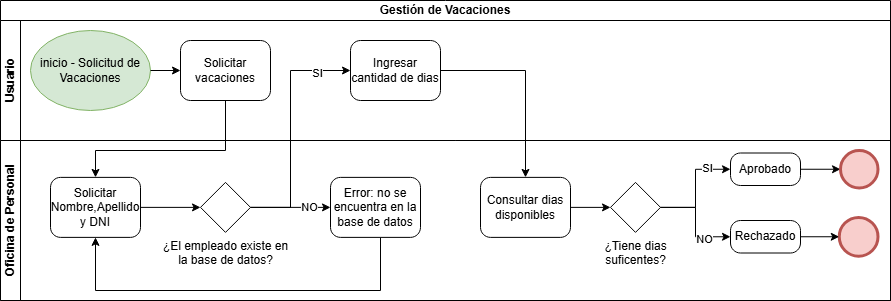

The diagram above was exported from draw.io. Its source (the exported page's mxGraphModel, read from the mxfile embedded in the PNG):
<mxGraphModel dx="860" dy="439" grid="1" gridSize="10" guides="1" tooltips="1" connect="1" arrows="1" fold="1" page="1" pageScale="1" pageWidth="827" pageHeight="1169" math="0" shadow="0">
  <root>
    <mxCell id="0" />
    <mxCell id="1" parent="0" />
    <mxCell id="G848lMAlWXH1HgNbG9Gj-1" parent="1" style="swimlane;html=1;childLayout=stackLayout;resizeParent=1;resizeParentMax=0;horizontal=1;startSize=20;horizontalStack=0;whiteSpace=wrap;" value="Gestión de Vacaciones" vertex="1">
      <mxGeometry height="300" width="890" x="110" y="50" as="geometry" />
    </mxCell>
    <mxCell id="G848lMAlWXH1HgNbG9Gj-2" parent="G848lMAlWXH1HgNbG9Gj-1" style="swimlane;html=1;startSize=20;horizontal=0;" value="Usuario" vertex="1">
      <mxGeometry height="120" width="890" y="20" as="geometry" />
    </mxCell>
    <mxCell id="G848lMAlWXH1HgNbG9Gj-6" parent="G848lMAlWXH1HgNbG9Gj-2" style="ellipse;whiteSpace=wrap;html=1;fillColor=#d5e8d4;strokeColor=#82b366;" value="inicio - Solicitud de Vacaciones" vertex="1">
      <mxGeometry height="80" width="120" x="30" y="10" as="geometry" />
    </mxCell>
    <mxCell id="G848lMAlWXH1HgNbG9Gj-7" parent="G848lMAlWXH1HgNbG9Gj-2" style="points=[[0.25,0,0],[0.5,0,0],[0.75,0,0],[1,0.25,0],[1,0.5,0],[1,0.75,0],[0.75,1,0],[0.5,1,0],[0.25,1,0],[0,0.75,0],[0,0.5,0],[0,0.25,0]];shape=mxgraph.bpmn.task2;whiteSpace=wrap;rectStyle=rounded;size=10;html=1;container=1;expand=0;collapsible=0;taskMarker=abstract;" value="Solicitar vacaciones" vertex="1">
      <mxGeometry height="60" width="90" x="180" y="20" as="geometry" />
    </mxCell>
    <mxCell id="G848lMAlWXH1HgNbG9Gj-19" edge="1" parent="G848lMAlWXH1HgNbG9Gj-2" source="G848lMAlWXH1HgNbG9Gj-6" style="edgeStyle=orthogonalEdgeStyle;rounded=0;orthogonalLoop=1;jettySize=auto;html=1;exitX=1;exitY=0.5;exitDx=0;exitDy=0;entryX=0;entryY=0.5;entryDx=0;entryDy=0;entryPerimeter=0;" target="G848lMAlWXH1HgNbG9Gj-7">
      <mxGeometry relative="1" as="geometry" />
    </mxCell>
    <mxCell id="xK37ZEPIMkt3Pz2N5L3D-2" parent="G848lMAlWXH1HgNbG9Gj-2" style="points=[[0.25,0,0],[0.5,0,0],[0.75,0,0],[1,0.25,0],[1,0.5,0],[1,0.75,0],[0.75,1,0],[0.5,1,0],[0.25,1,0],[0,0.75,0],[0,0.5,0],[0,0.25,0]];shape=mxgraph.bpmn.task2;whiteSpace=wrap;rectStyle=rounded;size=10;html=1;container=1;expand=0;collapsible=0;taskMarker=abstract;" value="Ingresar cantidad de dias" vertex="1">
      <mxGeometry height="60" width="90" x="350" y="20" as="geometry" />
    </mxCell>
    <mxCell id="G848lMAlWXH1HgNbG9Gj-3" parent="G848lMAlWXH1HgNbG9Gj-1" style="swimlane;html=1;startSize=20;horizontal=0;" value="Oficina de Personal" vertex="1">
      <mxGeometry height="160" width="890" y="140" as="geometry" />
    </mxCell>
    <mxCell id="xK37ZEPIMkt3Pz2N5L3D-10" edge="1" parent="G848lMAlWXH1HgNbG9Gj-3" source="G848lMAlWXH1HgNbG9Gj-13" style="edgeStyle=orthogonalEdgeStyle;rounded=0;orthogonalLoop=1;jettySize=auto;html=1;entryX=0.5;entryY=1;entryDx=0;entryDy=0;entryPerimeter=0;" target="G848lMAlWXH1HgNbG9Gj-45">
      <mxGeometry relative="1" as="geometry">
        <Array as="points">
          <mxPoint x="380" y="150" />
          <mxPoint x="95" y="150" />
        </Array>
        <mxPoint x="90" y="150" as="targetPoint" />
      </mxGeometry>
    </mxCell>
    <mxCell id="G848lMAlWXH1HgNbG9Gj-13" parent="G848lMAlWXH1HgNbG9Gj-3" style="points=[[0.25,0,0],[0.5,0,0],[0.75,0,0],[1,0.25,0],[1,0.5,0],[1,0.75,0],[0.75,1,0],[0.5,1,0],[0.25,1,0],[0,0.75,0],[0,0.5,0],[0,0.25,0]];shape=mxgraph.bpmn.task2;whiteSpace=wrap;rectStyle=rounded;size=10;html=1;container=1;expand=0;collapsible=0;taskMarker=abstract;" value="Error: no se encuentra en la base de datos" vertex="1">
      <mxGeometry height="60" width="90" x="330" y="36.88" as="geometry" />
    </mxCell>
    <mxCell id="G848lMAlWXH1HgNbG9Gj-15" parent="G848lMAlWXH1HgNbG9Gj-3" style="points=[[0.25,0.25,0],[0.5,0,0],[0.75,0.25,0],[1,0.5,0],[0.75,0.75,0],[0.5,1,0],[0.25,0.75,0],[0,0.5,0]];shape=mxgraph.bpmn.gateway2;html=1;verticalLabelPosition=bottom;labelBackgroundColor=#ffffff;verticalAlign=top;align=center;perimeter=rhombusPerimeter;outlineConnect=0;outline=none;symbol=none;" value="¿Tiene dias&lt;div&gt;suficentes?&lt;/div&gt;" vertex="1">
      <mxGeometry height="50" width="50" x="610" y="41.879999999999995" as="geometry" />
    </mxCell>
    <mxCell id="G848lMAlWXH1HgNbG9Gj-34" edge="1" parent="G848lMAlWXH1HgNbG9Gj-3" source="G848lMAlWXH1HgNbG9Gj-12" style="edgeStyle=orthogonalEdgeStyle;rounded=0;orthogonalLoop=1;jettySize=auto;html=1;exitX=1;exitY=0.5;exitDx=0;exitDy=0;exitPerimeter=0;entryX=0;entryY=0.5;entryDx=0;entryDy=0;entryPerimeter=0;" target="G848lMAlWXH1HgNbG9Gj-17">
      <mxGeometry relative="1" as="geometry">
        <mxPoint x="840" y="24" as="targetPoint" />
      </mxGeometry>
    </mxCell>
    <mxCell id="G848lMAlWXH1HgNbG9Gj-12" parent="G848lMAlWXH1HgNbG9Gj-3" style="points=[[0.25,0,0],[0.5,0,0],[0.75,0,0],[1,0.25,0],[1,0.5,0],[1,0.75,0],[0.75,1,0],[0.5,1,0],[0.25,1,0],[0,0.75,0],[0,0.5,0],[0,0.25,0]];shape=mxgraph.bpmn.task2;whiteSpace=wrap;rectStyle=rounded;size=10;html=1;container=1;expand=0;collapsible=0;taskMarker=abstract;" value="Aprobado" vertex="1">
      <mxGeometry height="32.5" width="70" x="730" y="12.5" as="geometry" />
    </mxCell>
    <mxCell id="G848lMAlWXH1HgNbG9Gj-16" parent="G848lMAlWXH1HgNbG9Gj-3" style="points=[[0.25,0,0],[0.5,0,0],[0.75,0,0],[1,0.25,0],[1,0.5,0],[1,0.75,0],[0.75,1,0],[0.5,1,0],[0.25,1,0],[0,0.75,0],[0,0.5,0],[0,0.25,0]];shape=mxgraph.bpmn.task2;whiteSpace=wrap;rectStyle=rounded;size=10;html=1;container=1;expand=0;collapsible=0;taskMarker=abstract;" value="Rechazado" vertex="1">
      <mxGeometry height="32.5" width="70" x="730" y="80.00999999999999" as="geometry" />
    </mxCell>
    <mxCell id="G848lMAlWXH1HgNbG9Gj-17" parent="G848lMAlWXH1HgNbG9Gj-3" style="points=[[0.145,0.145,0],[0.5,0,0],[0.855,0.145,0],[1,0.5,0],[0.855,0.855,0],[0.5,1,0],[0.145,0.855,0],[0,0.5,0]];shape=mxgraph.bpmn.event;html=1;verticalLabelPosition=bottom;labelBackgroundColor=#ffffff;verticalAlign=top;align=center;perimeter=ellipsePerimeter;outlineConnect=0;aspect=fixed;outline=end;symbol=terminate2;fillColor=#f8cecc;strokeColor=#b85450;" value="" vertex="1">
      <mxGeometry height="37.5" width="37.5" x="840" y="10" as="geometry" />
    </mxCell>
    <mxCell id="G848lMAlWXH1HgNbG9Gj-18" parent="G848lMAlWXH1HgNbG9Gj-3" style="points=[[0.145,0.145,0],[0.5,0,0],[0.855,0.145,0],[1,0.5,0],[0.855,0.855,0],[0.5,1,0],[0.145,0.855,0],[0,0.5,0]];shape=mxgraph.bpmn.event;html=1;verticalLabelPosition=bottom;labelBackgroundColor=#ffffff;verticalAlign=top;align=center;perimeter=ellipsePerimeter;outlineConnect=0;aspect=fixed;outline=end;symbol=terminate2;fillColor=#f8cecc;strokeColor=#b85450;" value="" vertex="1">
      <mxGeometry height="38.75" width="38.75" x="838.75" y="76.88" as="geometry" />
    </mxCell>
    <mxCell id="G848lMAlWXH1HgNbG9Gj-33" edge="1" parent="G848lMAlWXH1HgNbG9Gj-3" source="G848lMAlWXH1HgNbG9Gj-16" style="edgeStyle=orthogonalEdgeStyle;rounded=0;orthogonalLoop=1;jettySize=auto;html=1;exitX=1;exitY=0.5;exitDx=0;exitDy=0;exitPerimeter=0;entryX=0;entryY=0.5;entryDx=0;entryDy=0;entryPerimeter=0;" target="G848lMAlWXH1HgNbG9Gj-18">
      <mxGeometry relative="1" as="geometry" />
    </mxCell>
    <mxCell id="G848lMAlWXH1HgNbG9Gj-45" parent="G848lMAlWXH1HgNbG9Gj-3" style="points=[[0.25,0,0],[0.5,0,0],[0.75,0,0],[1,0.25,0],[1,0.5,0],[1,0.75,0],[0.75,1,0],[0.5,1,0],[0.25,1,0],[0,0.75,0],[0,0.5,0],[0,0.25,0]];shape=mxgraph.bpmn.task2;whiteSpace=wrap;rectStyle=rounded;size=10;html=1;container=1;expand=0;collapsible=0;taskMarker=abstract;" value="Solicitar Nombre,Apellido y DNI" vertex="1">
      <mxGeometry height="60" width="90" x="50" y="36.88" as="geometry" />
    </mxCell>
    <mxCell id="G848lMAlWXH1HgNbG9Gj-47" edge="1" parent="G848lMAlWXH1HgNbG9Gj-3" source="G848lMAlWXH1HgNbG9Gj-15" style="edgeStyle=orthogonalEdgeStyle;rounded=0;orthogonalLoop=1;jettySize=auto;html=1;exitX=1;exitY=0.5;exitDx=0;exitDy=0;exitPerimeter=0;entryX=0;entryY=0.5;entryDx=0;entryDy=0;entryPerimeter=0;" target="G848lMAlWXH1HgNbG9Gj-12">
      <mxGeometry relative="1" as="geometry" />
    </mxCell>
    <mxCell id="G848lMAlWXH1HgNbG9Gj-49" connectable="0" parent="G848lMAlWXH1HgNbG9Gj-47" style="edgeLabel;html=1;align=center;verticalAlign=middle;resizable=0;points=[];" value="SI" vertex="1">
      <mxGeometry relative="1" x="0.5745" y="1" as="geometry">
        <mxPoint as="offset" />
      </mxGeometry>
    </mxCell>
    <mxCell id="G848lMAlWXH1HgNbG9Gj-48" edge="1" parent="G848lMAlWXH1HgNbG9Gj-3" source="G848lMAlWXH1HgNbG9Gj-15" style="edgeStyle=orthogonalEdgeStyle;rounded=0;orthogonalLoop=1;jettySize=auto;html=1;entryX=0;entryY=0.5;entryDx=0;entryDy=0;entryPerimeter=0;" target="G848lMAlWXH1HgNbG9Gj-16">
      <mxGeometry relative="1" as="geometry" />
    </mxCell>
    <mxCell id="G848lMAlWXH1HgNbG9Gj-50" connectable="0" parent="G848lMAlWXH1HgNbG9Gj-48" style="edgeLabel;html=1;align=center;verticalAlign=middle;resizable=0;points=[];" value="NO" vertex="1">
      <mxGeometry relative="1" x="0.4596" y="-2" as="geometry">
        <mxPoint as="offset" />
      </mxGeometry>
    </mxCell>
    <mxCell id="G848lMAlWXH1HgNbG9Gj-53" edge="1" parent="G848lMAlWXH1HgNbG9Gj-3" source="G848lMAlWXH1HgNbG9Gj-45" style="edgeStyle=orthogonalEdgeStyle;rounded=0;orthogonalLoop=1;jettySize=auto;html=1;entryX=0;entryY=0.5;entryDx=0;entryDy=0;entryPerimeter=0;">
      <mxGeometry relative="1" as="geometry">
        <mxPoint x="200" y="66.88" as="targetPoint" />
      </mxGeometry>
    </mxCell>
    <mxCell id="xK37ZEPIMkt3Pz2N5L3D-1" parent="G848lMAlWXH1HgNbG9Gj-3" style="points=[[0.25,0.25,0],[0.5,0,0],[0.75,0.25,0],[1,0.5,0],[0.75,0.75,0],[0.5,1,0],[0.25,0.75,0],[0,0.5,0]];shape=mxgraph.bpmn.gateway2;html=1;verticalLabelPosition=bottom;labelBackgroundColor=#ffffff;verticalAlign=top;align=center;perimeter=rhombusPerimeter;outlineConnect=0;outline=none;symbol=none;" value="¿El empleado existe en&lt;div&gt;la base de datos?&lt;/div&gt;" vertex="1">
      <mxGeometry height="50" width="50" x="200" y="41.879999999999995" as="geometry" />
    </mxCell>
    <mxCell id="xK37ZEPIMkt3Pz2N5L3D-6" edge="1" parent="G848lMAlWXH1HgNbG9Gj-3" source="xK37ZEPIMkt3Pz2N5L3D-3" style="edgeStyle=orthogonalEdgeStyle;rounded=0;orthogonalLoop=1;jettySize=auto;html=1;" target="G848lMAlWXH1HgNbG9Gj-15">
      <mxGeometry relative="1" as="geometry" />
    </mxCell>
    <mxCell id="xK37ZEPIMkt3Pz2N5L3D-3" parent="G848lMAlWXH1HgNbG9Gj-3" style="points=[[0.25,0,0],[0.5,0,0],[0.75,0,0],[1,0.25,0],[1,0.5,0],[1,0.75,0],[0.75,1,0],[0.5,1,0],[0.25,1,0],[0,0.75,0],[0,0.5,0],[0,0.25,0]];shape=mxgraph.bpmn.task2;whiteSpace=wrap;rectStyle=rounded;size=10;html=1;container=1;expand=0;collapsible=0;taskMarker=abstract;" value="Consultar dias disponibles" vertex="1">
      <mxGeometry height="60" width="90" x="480" y="36.879999999999995" as="geometry" />
    </mxCell>
    <mxCell id="xK37ZEPIMkt3Pz2N5L3D-9" edge="1" parent="G848lMAlWXH1HgNbG9Gj-3" source="xK37ZEPIMkt3Pz2N5L3D-1" style="edgeStyle=orthogonalEdgeStyle;rounded=0;orthogonalLoop=1;jettySize=auto;html=1;entryX=0;entryY=0.5;entryDx=0;entryDy=0;entryPerimeter=0;" target="G848lMAlWXH1HgNbG9Gj-13">
      <mxGeometry relative="1" as="geometry" />
    </mxCell>
    <mxCell id="xK37ZEPIMkt3Pz2N5L3D-14" connectable="0" parent="xK37ZEPIMkt3Pz2N5L3D-9" style="edgeLabel;html=1;align=center;verticalAlign=middle;resizable=0;points=[];" value="NO" vertex="1">
      <mxGeometry relative="1" x="0.45" as="geometry">
        <mxPoint as="offset" />
      </mxGeometry>
    </mxCell>
    <mxCell id="xK37ZEPIMkt3Pz2N5L3D-7" edge="1" parent="G848lMAlWXH1HgNbG9Gj-1" source="G848lMAlWXH1HgNbG9Gj-7" style="edgeStyle=orthogonalEdgeStyle;rounded=0;orthogonalLoop=1;jettySize=auto;html=1;entryX=0.5;entryY=0;entryDx=0;entryDy=0;entryPerimeter=0;" target="G848lMAlWXH1HgNbG9Gj-45">
      <mxGeometry relative="1" as="geometry">
        <Array as="points">
          <mxPoint x="225" y="150" />
          <mxPoint x="95" y="150" />
        </Array>
      </mxGeometry>
    </mxCell>
    <mxCell id="xK37ZEPIMkt3Pz2N5L3D-12" edge="1" parent="G848lMAlWXH1HgNbG9Gj-1" source="xK37ZEPIMkt3Pz2N5L3D-1" style="edgeStyle=orthogonalEdgeStyle;rounded=0;orthogonalLoop=1;jettySize=auto;html=1;exitX=1;exitY=0.5;exitDx=0;exitDy=0;exitPerimeter=0;entryX=0;entryY=0.5;entryDx=0;entryDy=0;entryPerimeter=0;" target="xK37ZEPIMkt3Pz2N5L3D-2">
      <mxGeometry relative="1" as="geometry">
        <Array as="points">
          <mxPoint x="290" y="207" />
          <mxPoint x="290" y="70" />
        </Array>
      </mxGeometry>
    </mxCell>
    <mxCell id="xK37ZEPIMkt3Pz2N5L3D-13" connectable="0" parent="xK37ZEPIMkt3Pz2N5L3D-12" style="edgeLabel;html=1;align=center;verticalAlign=middle;resizable=0;points=[];" value="SI" vertex="1">
      <mxGeometry relative="1" x="0.713" y="-2" as="geometry">
        <mxPoint as="offset" />
      </mxGeometry>
    </mxCell>
    <mxCell id="xK37ZEPIMkt3Pz2N5L3D-15" edge="1" parent="G848lMAlWXH1HgNbG9Gj-1" source="xK37ZEPIMkt3Pz2N5L3D-2" style="edgeStyle=orthogonalEdgeStyle;rounded=0;orthogonalLoop=1;jettySize=auto;html=1;entryX=0.5;entryY=0;entryDx=0;entryDy=0;entryPerimeter=0;" target="xK37ZEPIMkt3Pz2N5L3D-3">
      <mxGeometry relative="1" as="geometry" />
    </mxCell>
  </root>
</mxGraphModel>